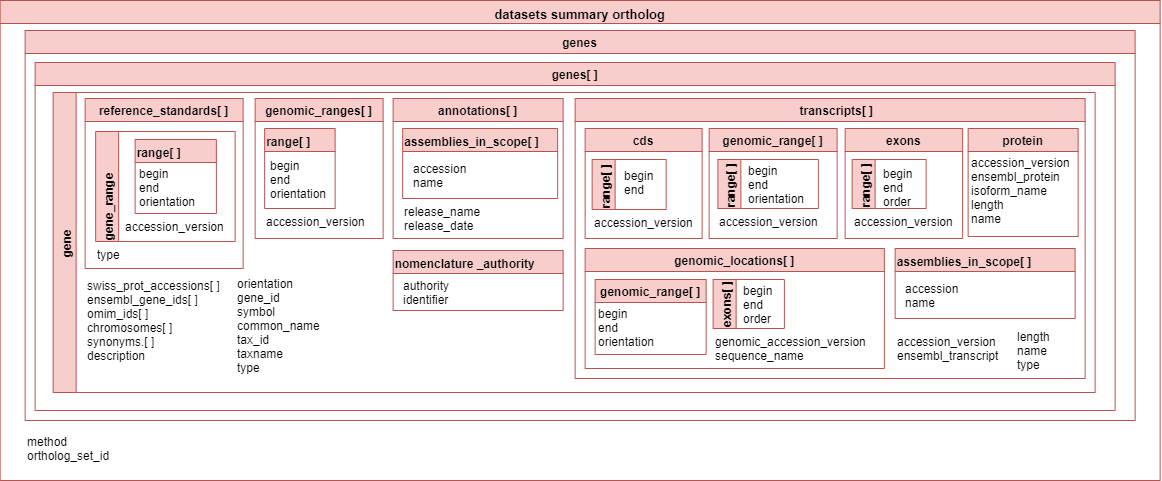

The diagram above was exported from draw.io. Its source (the exported page's mxGraphModel, read from the mxfile embedded in the PNG):
<mxGraphModel dx="1303" dy="632" grid="1" gridSize="10" guides="1" tooltips="1" connect="1" arrows="1" fold="1" page="1" pageScale="1" pageWidth="1100" pageHeight="850" math="0" shadow="0">
  <root>
    <mxCell id="0" />
    <mxCell id="1" parent="0" />
    <mxCell id="2" value="datasets summary ortholog" style="swimlane;fontSize=13;fillColor=#f8cecc;align=center;verticalAlign=top;strokeColor=#b85450;" vertex="1" parent="1">
      <mxGeometry x="929.63" y="2030" width="1160" height="480" as="geometry" />
    </mxCell>
    <mxCell id="3" value="genes" style="swimlane;fillColor=#f8cecc;strokeColor=#b85450;" vertex="1" parent="2">
      <mxGeometry x="25" y="30" width="1110" height="390" as="geometry" />
    </mxCell>
    <mxCell id="4" value="genes[ ]" style="swimlane;startSize=23;fillColor=#f8cecc;strokeColor=#b85450;" vertex="1" parent="3">
      <mxGeometry x="10" y="32" width="1080" height="348" as="geometry">
        <mxRectangle x="10" y="40" width="100" height="23" as="alternateBounds" />
      </mxGeometry>
    </mxCell>
    <mxCell id="5" value="gene" style="swimlane;horizontal=0;fillColor=#f8cecc;strokeColor=#b85450;verticalAlign=top;" vertex="1" parent="4">
      <mxGeometry x="18" y="30" width="1042" height="300" as="geometry">
        <mxRectangle x="18" y="40" width="30" height="80" as="alternateBounds" />
      </mxGeometry>
    </mxCell>
    <mxCell id="6" value="nomenclature _authority" style="swimlane;align=left;verticalAlign=top;fillColor=#f8cecc;strokeColor=#b85450;" vertex="1" parent="5">
      <mxGeometry x="340" y="158" width="170" height="60" as="geometry">
        <mxRectangle x="7.5" y="33" width="100" height="23" as="alternateBounds" />
      </mxGeometry>
    </mxCell>
    <mxCell id="7" value="authority&lt;br&gt;identifier" style="text;html=1;strokeColor=none;fillColor=none;align=left;verticalAlign=top;whiteSpace=wrap;rounded=0;spacing=0;" vertex="1" parent="6">
      <mxGeometry x="10.5" y="23.75" width="61" height="32.5" as="geometry" />
    </mxCell>
    <mxCell id="8" value="reference_standards[ ]" style="swimlane;startSize=23;fillColor=#f8cecc;strokeColor=#b85450;" vertex="1" parent="5">
      <mxGeometry x="32" y="6" width="158" height="170" as="geometry">
        <mxRectangle x="30" y="10" width="150" height="23" as="alternateBounds" />
      </mxGeometry>
    </mxCell>
    <mxCell id="9" value="gene_range" style="swimlane;horizontal=0;align=left;verticalAlign=top;fillColor=#f8cecc;strokeColor=#b85450;" vertex="1" parent="8">
      <mxGeometry x="10.5" y="33" width="139.5" height="110" as="geometry">
        <mxRectangle x="7" y="30" width="30" height="120" as="alternateBounds" />
      </mxGeometry>
    </mxCell>
    <mxCell id="10" value="range[ ]" style="swimlane;align=left;verticalAlign=top;fillColor=#f8cecc;strokeColor=#b85450;" vertex="1" parent="9">
      <mxGeometry x="39.5" y="8" width="81.25" height="74" as="geometry">
        <mxRectangle x="7.5" y="33" width="100" height="23" as="alternateBounds" />
      </mxGeometry>
    </mxCell>
    <mxCell id="11" value="begin&lt;br&gt;end&lt;br&gt;orientation" style="text;html=1;strokeColor=none;fillColor=none;align=left;verticalAlign=top;whiteSpace=wrap;rounded=0;spacing=0;" vertex="1" parent="10">
      <mxGeometry x="4.5" y="22.75" width="61" height="51.25" as="geometry" />
    </mxCell>
    <mxCell id="12" value="&lt;div&gt;accession_version&lt;/div&gt;" style="text;html=1;strokeColor=none;fillColor=none;align=left;verticalAlign=top;whiteSpace=wrap;rounded=0;" vertex="1" parent="9">
      <mxGeometry x="28" y="82" width="110.5" height="20" as="geometry" />
    </mxCell>
    <mxCell id="13" value="&lt;div&gt;type&lt;/div&gt;" style="text;html=1;strokeColor=none;fillColor=none;align=left;verticalAlign=top;whiteSpace=wrap;rounded=0;" vertex="1" parent="8">
      <mxGeometry x="10.5" y="143" width="110.5" height="20" as="geometry" />
    </mxCell>
    <mxCell id="14" value="    transcripts[ ]" style="swimlane;startSize=23;fillColor=#f8cecc;strokeColor=#b85450;" vertex="1" parent="5">
      <mxGeometry x="522" y="6" width="510" height="280" as="geometry">
        <mxRectangle x="30" y="10" width="150" height="23" as="alternateBounds" />
      </mxGeometry>
    </mxCell>
    <mxCell id="15" value="cds" style="swimlane;startSize=23;fillColor=#f8cecc;strokeColor=#b85450;" vertex="1" parent="14">
      <mxGeometry x="10" y="30" width="117" height="110" as="geometry">
        <mxRectangle x="30" y="10" width="150" height="23" as="alternateBounds" />
      </mxGeometry>
    </mxCell>
    <mxCell id="16" value="&lt;div&gt;accession_version&lt;/div&gt;" style="text;html=1;strokeColor=none;fillColor=none;align=left;verticalAlign=top;whiteSpace=wrap;rounded=0;" vertex="1" parent="15">
      <mxGeometry x="7" y="81" width="110.5" height="20" as="geometry" />
    </mxCell>
    <mxCell id="17" value="range[ ]" style="swimlane;horizontal=0;align=left;verticalAlign=top;fillColor=#f8cecc;strokeColor=#b85450;" vertex="1" parent="15">
      <mxGeometry x="7" y="31" width="74" height="50" as="geometry">
        <mxRectangle x="7" y="30" width="30" height="120" as="alternateBounds" />
      </mxGeometry>
    </mxCell>
    <mxCell id="18" value="begin&lt;br&gt;end" style="text;html=1;strokeColor=none;fillColor=none;align=left;verticalAlign=top;whiteSpace=wrap;rounded=0;" vertex="1" parent="17">
      <mxGeometry x="30" y="3" width="44" height="46" as="geometry" />
    </mxCell>
    <mxCell id="19" value="exons" style="swimlane;startSize=23;fillColor=#f8cecc;strokeColor=#b85450;" vertex="1" parent="14">
      <mxGeometry x="270" y="30" width="117.5" height="110" as="geometry">
        <mxRectangle x="30" y="10" width="150" height="23" as="alternateBounds" />
      </mxGeometry>
    </mxCell>
    <mxCell id="20" value="&lt;div&gt;accession_version&lt;/div&gt;" style="text;html=1;strokeColor=none;fillColor=none;align=left;verticalAlign=top;whiteSpace=wrap;rounded=0;" vertex="1" parent="19">
      <mxGeometry x="7" y="80" width="110.5" height="20" as="geometry" />
    </mxCell>
    <mxCell id="21" value="range[ ]" style="swimlane;horizontal=0;align=left;verticalAlign=top;fillColor=#f8cecc;strokeColor=#b85450;" vertex="1" parent="19">
      <mxGeometry x="7" y="31" width="74" height="49" as="geometry">
        <mxRectangle x="7" y="30" width="30" height="120" as="alternateBounds" />
      </mxGeometry>
    </mxCell>
    <mxCell id="22" value="begin&lt;br&gt;end&lt;br&gt;order" style="text;html=1;strokeColor=none;fillColor=none;align=left;verticalAlign=top;whiteSpace=wrap;rounded=0;" vertex="1" parent="21">
      <mxGeometry x="29" y="1" width="44" height="46" as="geometry" />
    </mxCell>
    <mxCell id="23" value="genomic_range[ ]" style="swimlane;startSize=23;fillColor=#f8cecc;strokeColor=#b85450;" vertex="1" parent="14">
      <mxGeometry x="134" y="30" width="128" height="110" as="geometry">
        <mxRectangle x="30" y="10" width="150" height="23" as="alternateBounds" />
      </mxGeometry>
    </mxCell>
    <mxCell id="24" value="range[ ]" style="swimlane;horizontal=0;align=left;verticalAlign=top;fillColor=#f8cecc;strokeColor=#b85450;" vertex="1" parent="23">
      <mxGeometry x="8.75" y="31" width="100.5" height="49" as="geometry">
        <mxRectangle x="7" y="30" width="30" height="120" as="alternateBounds" />
      </mxGeometry>
    </mxCell>
    <mxCell id="25" value="begin&lt;br&gt;end&lt;br&gt;orientation" style="text;html=1;strokeColor=none;fillColor=none;align=left;verticalAlign=top;whiteSpace=wrap;rounded=0;spacing=0;" vertex="1" parent="24">
      <mxGeometry x="30.5" width="70" height="48" as="geometry" />
    </mxCell>
    <mxCell id="26" value="&lt;div&gt;accession_version&lt;/div&gt;" style="text;html=1;strokeColor=none;fillColor=none;align=left;verticalAlign=top;whiteSpace=wrap;rounded=0;" vertex="1" parent="23">
      <mxGeometry x="8.75" y="80" width="110.5" height="20" as="geometry" />
    </mxCell>
    <mxCell id="27" value="genomic_locations[ ]" style="swimlane;startSize=23;fillColor=#f8cecc;strokeColor=#b85450;" vertex="1" parent="14">
      <mxGeometry x="10" y="150" width="299.25" height="120" as="geometry">
        <mxRectangle x="30" y="10" width="150" height="23" as="alternateBounds" />
      </mxGeometry>
    </mxCell>
    <mxCell id="28" value="exons[ ]" style="swimlane;horizontal=0;align=left;verticalAlign=top;fillColor=#f8cecc;strokeColor=#b85450;" vertex="1" parent="27">
      <mxGeometry x="128" y="31" width="71.25" height="49" as="geometry">
        <mxRectangle x="7" y="30" width="30" height="120" as="alternateBounds" />
      </mxGeometry>
    </mxCell>
    <mxCell id="29" value="begin&lt;br&gt;end&lt;br&gt;order" style="text;html=1;strokeColor=none;fillColor=none;align=left;verticalAlign=top;whiteSpace=wrap;rounded=0;spacing=0;" vertex="1" parent="28">
      <mxGeometry x="30.5" width="39.5" height="48" as="geometry" />
    </mxCell>
    <mxCell id="30" value="&lt;div&gt;genomic_accession_version&lt;/div&gt;&lt;div&gt;sequence_name&lt;/div&gt;" style="text;html=1;strokeColor=none;fillColor=none;align=left;verticalAlign=top;whiteSpace=wrap;rounded=0;" vertex="1" parent="27">
      <mxGeometry x="128" y="80" width="171.25" height="40" as="geometry" />
    </mxCell>
    <mxCell id="31" value="genomic_range[ ]" style="swimlane;startSize=23;fillColor=#f8cecc;strokeColor=#b85450;" vertex="1" parent="27">
      <mxGeometry x="10" y="31" width="111" height="75" as="geometry">
        <mxRectangle x="30" y="10" width="150" height="23" as="alternateBounds" />
      </mxGeometry>
    </mxCell>
    <mxCell id="32" value="begin&lt;br&gt;end&lt;br&gt;orientation" style="text;html=1;strokeColor=none;fillColor=none;align=left;verticalAlign=top;whiteSpace=wrap;rounded=0;spacing=0;" vertex="1" parent="31">
      <mxGeometry x="3" y="23" width="70" height="48" as="geometry" />
    </mxCell>
    <mxCell id="33" value="protein" style="swimlane;startSize=23;fillColor=#f8cecc;strokeColor=#b85450;" vertex="1" parent="14">
      <mxGeometry x="393" y="30" width="110" height="108" as="geometry">
        <mxRectangle x="230" y="172" width="110" height="23" as="alternateBounds" />
      </mxGeometry>
    </mxCell>
    <mxCell id="34" value="&lt;div&gt;accession_version&lt;/div&gt;&lt;div&gt;ensembl_protein&lt;/div&gt;&lt;div&gt;isoform_name&lt;/div&gt;&lt;div&gt;length&lt;/div&gt;&lt;div&gt;name&lt;/div&gt;" style="text;html=1;align=left;verticalAlign=middle;resizable=0;points=[];autosize=1;strokeColor=none;fillColor=none;" vertex="1" parent="33">
      <mxGeometry x="1" y="22" width="110" height="80" as="geometry" />
    </mxCell>
    <mxCell id="35" value="&lt;div&gt;&lt;div&gt;&lt;span&gt;length&lt;/span&gt;&lt;br&gt;&lt;/div&gt;&lt;div&gt;name&lt;/div&gt;&lt;div&gt;type&lt;/div&gt;&lt;/div&gt;&lt;div&gt;&lt;br&gt;&lt;/div&gt;" style="text;html=1;strokeColor=none;fillColor=none;align=left;verticalAlign=top;whiteSpace=wrap;rounded=0;" vertex="1" parent="14">
      <mxGeometry x="440.5" y="225" width="59.5" height="50" as="geometry" />
    </mxCell>
    <mxCell id="36" value="assemblies_in_scope[ ]" style="swimlane;align=left;verticalAlign=top;fillColor=#f8cecc;strokeColor=#b85450;" vertex="1" parent="14">
      <mxGeometry x="320" y="150" width="180" height="70" as="geometry">
        <mxRectangle x="7.5" y="33" width="100" height="23" as="alternateBounds" />
      </mxGeometry>
    </mxCell>
    <mxCell id="37" value="accession&lt;br&gt;name" style="text;html=1;strokeColor=none;fillColor=none;align=left;verticalAlign=top;whiteSpace=wrap;rounded=0;spacing=0;" vertex="1" parent="36">
      <mxGeometry x="10.5" y="28.75" width="61" height="32.5" as="geometry" />
    </mxCell>
    <mxCell id="38" value="&lt;div&gt;&lt;div&gt;accession_version&lt;/div&gt;&lt;div&gt;ensembl_transcript&lt;/div&gt;&lt;div&gt;&lt;br&gt;&lt;/div&gt;&lt;/div&gt;" style="text;html=1;strokeColor=none;fillColor=none;align=left;verticalAlign=top;whiteSpace=wrap;rounded=0;" vertex="1" parent="14">
      <mxGeometry x="320" y="230" width="120.5" height="40" as="geometry" />
    </mxCell>
    <mxCell id="39" value="annotations[ ]" style="swimlane;startSize=23;fillColor=#f8cecc;strokeColor=#b85450;" vertex="1" parent="5">
      <mxGeometry x="340" y="6" width="170" height="140" as="geometry">
        <mxRectangle x="30" y="10" width="150" height="23" as="alternateBounds" />
      </mxGeometry>
    </mxCell>
    <mxCell id="40" value="&lt;div&gt;&lt;span&gt;release_name&lt;/span&gt;&lt;/div&gt;&lt;div&gt;&lt;span&gt;release_date&lt;/span&gt;&lt;br&gt;&lt;/div&gt;&lt;div&gt;&lt;br&gt;&lt;/div&gt;" style="text;html=1;strokeColor=none;fillColor=none;align=left;verticalAlign=top;whiteSpace=wrap;rounded=0;" vertex="1" parent="39">
      <mxGeometry x="9.5" y="100" width="88" height="40" as="geometry" />
    </mxCell>
    <mxCell id="41" value="assemblies_in_scope[ ]" style="swimlane;align=left;verticalAlign=top;fillColor=#f8cecc;strokeColor=#b85450;" vertex="1" parent="39">
      <mxGeometry x="9.5" y="30" width="155" height="70" as="geometry">
        <mxRectangle x="7.5" y="33" width="100" height="23" as="alternateBounds" />
      </mxGeometry>
    </mxCell>
    <mxCell id="42" value="accession&lt;br&gt;name" style="text;html=1;strokeColor=none;fillColor=none;align=left;verticalAlign=top;whiteSpace=wrap;rounded=0;spacing=0;" vertex="1" parent="41">
      <mxGeometry x="10.5" y="28.75" width="61" height="32.5" as="geometry" />
    </mxCell>
    <mxCell id="43" value="&lt;div&gt;swiss_prot_accessions[ ]&lt;br&gt;&lt;/div&gt;&lt;div&gt;ensembl_gene_ids[ ]&lt;br&gt;&lt;/div&gt;&lt;div&gt;omim_ids[ ]&lt;br&gt;&lt;/div&gt;&lt;div&gt;chromosomes[ ]&lt;/div&gt;&lt;div&gt;synonyms.[ ]&lt;br&gt;&lt;/div&gt;&lt;div&gt;description&lt;/div&gt;&lt;div&gt;&lt;br&gt;&lt;/div&gt;" style="text;html=1;strokeColor=none;fillColor=none;align=left;verticalAlign=top;whiteSpace=wrap;rounded=0;" vertex="1" parent="5">
      <mxGeometry x="32" y="180" width="160" height="100" as="geometry" />
    </mxCell>
    <mxCell id="44" value="&lt;div&gt;orientation&lt;/div&gt;&lt;div&gt;gene_id&lt;br&gt;&lt;/div&gt;&lt;div&gt;symbol&lt;/div&gt;&lt;div&gt;common_name&lt;br&gt;&lt;/div&gt;&lt;div&gt;tax_id&lt;/div&gt;&lt;div&gt;taxname&lt;/div&gt;&lt;div&gt;type&lt;/div&gt;" style="text;html=1;strokeColor=none;fillColor=none;align=left;verticalAlign=top;whiteSpace=wrap;rounded=0;" vertex="1" parent="5">
      <mxGeometry x="182" y="178" width="110" height="100" as="geometry" />
    </mxCell>
    <mxCell id="45" value="genomic_ranges[ ]" style="swimlane;startSize=23;fillColor=#f8cecc;strokeColor=#b85450;" vertex="1" parent="5">
      <mxGeometry x="202" y="6" width="128" height="140" as="geometry">
        <mxRectangle x="30" y="10" width="150" height="23" as="alternateBounds" />
      </mxGeometry>
    </mxCell>
    <mxCell id="46" value="&lt;div&gt;accession_version&lt;/div&gt;" style="text;html=1;strokeColor=none;fillColor=none;align=left;verticalAlign=top;whiteSpace=wrap;rounded=0;" vertex="1" parent="45">
      <mxGeometry x="9.5" y="110" width="110.5" height="20" as="geometry" />
    </mxCell>
    <mxCell id="47" value="range[ ]" style="swimlane;align=left;verticalAlign=top;fillColor=#f8cecc;strokeColor=#b85450;" vertex="1" parent="45">
      <mxGeometry x="9.5" y="30" width="70.5" height="80" as="geometry">
        <mxRectangle x="7.5" y="33" width="100" height="23" as="alternateBounds" />
      </mxGeometry>
    </mxCell>
    <mxCell id="48" value="begin&lt;br&gt;end&lt;br&gt;orientation" style="text;html=1;strokeColor=none;fillColor=none;align=left;verticalAlign=top;whiteSpace=wrap;rounded=0;spacing=0;" vertex="1" parent="47">
      <mxGeometry x="6" y="26.38" width="61" height="51.25" as="geometry" />
    </mxCell>
    <mxCell id="49" value="method&lt;br&gt;&lt;div style=&quot;&quot;&gt;&lt;span&gt;ortholog_set_id&lt;/span&gt;&lt;/div&gt;" style="rounded=0;whiteSpace=wrap;html=1;align=left;strokeColor=none;fillColor=none;" vertex="1" parent="2">
      <mxGeometry x="25.000000000000004" y="433" width="200" height="30" as="geometry" />
    </mxCell>
  </root>
</mxGraphModel>